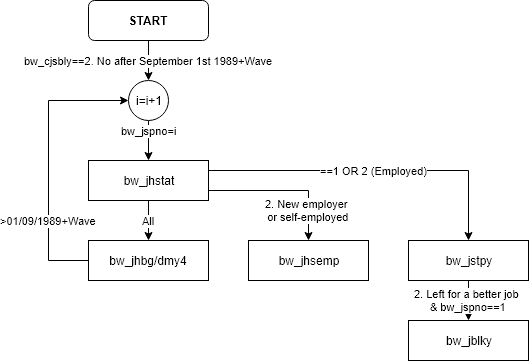

The diagram above was exported from draw.io. Its source (the exported page's mxGraphModel, read from the mxfile embedded in the PNG):
<mxGraphModel dx="498" dy="595" grid="1" gridSize="10" guides="1" tooltips="1" connect="1" arrows="1" fold="1" page="1" pageScale="1" pageWidth="827" pageHeight="1169" math="0" shadow="0">
  <root>
    <mxCell id="0" />
    <mxCell id="1" parent="0" />
    <mxCell id="mA-OzbGywQs89lo47lqQ-50" value="&lt;span&gt;2. Left for a better job &lt;br&gt;&amp;amp; bw_jspno==1&lt;/span&gt;" style="edgeStyle=orthogonalEdgeStyle;rounded=0;orthogonalLoop=1;jettySize=auto;html=1;" parent="1" source="mA-OzbGywQs89lo47lqQ-29" target="mA-OzbGywQs89lo47lqQ-32" edge="1">
      <mxGeometry relative="1" as="geometry" />
    </mxCell>
    <mxCell id="mA-OzbGywQs89lo47lqQ-29" value="bw_jstpy" style="rounded=0;whiteSpace=wrap;html=1;" parent="1" vertex="1">
      <mxGeometry x="440" y="280" width="120" height="40" as="geometry" />
    </mxCell>
    <mxCell id="mA-OzbGywQs89lo47lqQ-32" value="bw_jblky" style="rounded=0;whiteSpace=wrap;html=1;" parent="1" vertex="1">
      <mxGeometry x="440" y="360" width="120" height="40" as="geometry" />
    </mxCell>
    <mxCell id="mA-OzbGywQs89lo47lqQ-44" value="bw_jhsemp" style="rounded=0;whiteSpace=wrap;html=1;" parent="1" vertex="1">
      <mxGeometry x="280" y="280" width="120" height="40" as="geometry" />
    </mxCell>
    <mxCell id="mA-OzbGywQs89lo47lqQ-45" value="2. New employer &lt;br&gt;or self-employed" style="edgeStyle=orthogonalEdgeStyle;rounded=0;orthogonalLoop=1;jettySize=auto;html=1;entryX=0.5;entryY=0;entryDx=0;entryDy=0;" parent="1" target="mA-OzbGywQs89lo47lqQ-44" edge="1">
      <mxGeometry x="0.3333" y="-20" relative="1" as="geometry">
        <mxPoint x="240" y="230" as="sourcePoint" />
        <mxPoint x="20" y="20" as="offset" />
      </mxGeometry>
    </mxCell>
    <mxCell id="mA-OzbGywQs89lo47lqQ-46" value="==1 OR 2 (Employed)" style="edgeStyle=orthogonalEdgeStyle;rounded=0;orthogonalLoop=1;jettySize=auto;html=1;exitX=1;exitY=0.25;exitDx=0;exitDy=0;" parent="1" source="mA-OzbGywQs89lo47lqQ-20" target="mA-OzbGywQs89lo47lqQ-29" edge="1">
      <mxGeometry relative="1" as="geometry" />
    </mxCell>
    <mxCell id="mA-OzbGywQs89lo47lqQ-20" value="bw_jhstat" style="rounded=0;whiteSpace=wrap;html=1;" parent="1" vertex="1">
      <mxGeometry x="120" y="200" width="120" height="40" as="geometry" />
    </mxCell>
    <mxCell id="mA-OzbGywQs89lo47lqQ-24" value="bw_jhbg/dmy4" style="rounded=0;whiteSpace=wrap;html=1;" parent="1" vertex="1">
      <mxGeometry x="120" y="280" width="120" height="40" as="geometry" />
    </mxCell>
    <mxCell id="mA-OzbGywQs89lo47lqQ-41" value="All" style="edgeStyle=orthogonalEdgeStyle;rounded=0;orthogonalLoop=1;jettySize=auto;html=1;" parent="1" source="mA-OzbGywQs89lo47lqQ-20" target="mA-OzbGywQs89lo47lqQ-24" edge="1">
      <mxGeometry relative="1" as="geometry" />
    </mxCell>
    <mxCell id="mA-OzbGywQs89lo47lqQ-35" value="bw_cjsbly==2. No after September 1st 1989+Wave" style="edgeStyle=orthogonalEdgeStyle;rounded=0;orthogonalLoop=1;jettySize=auto;html=1;exitX=0.5;exitY=1;exitDx=0;exitDy=0;entryX=0.5;entryY=0;entryDx=0;entryDy=0;" parent="1" source="mA-OzbGywQs89lo47lqQ-33" edge="1">
      <mxGeometry relative="1" as="geometry">
        <mxPoint x="180" y="120" as="targetPoint" />
      </mxGeometry>
    </mxCell>
    <mxCell id="mA-OzbGywQs89lo47lqQ-33" value="&lt;b&gt;START&lt;/b&gt;" style="rounded=1;whiteSpace=wrap;html=1;" parent="1" vertex="1">
      <mxGeometry x="120" y="40" width="120" height="40" as="geometry" />
    </mxCell>
    <mxCell id="mA-OzbGywQs89lo47lqQ-39" value="bw_jspno=i" style="edgeStyle=orthogonalEdgeStyle;rounded=0;orthogonalLoop=1;jettySize=auto;html=1;" parent="1" target="mA-OzbGywQs89lo47lqQ-20" edge="1">
      <mxGeometry x="-0.5" relative="1" as="geometry">
        <mxPoint x="180" y="160" as="sourcePoint" />
        <mxPoint as="offset" />
      </mxGeometry>
    </mxCell>
    <mxCell id="mA-OzbGywQs89lo47lqQ-40" value="i=i+1" style="ellipse;whiteSpace=wrap;html=1;aspect=fixed;" parent="1" vertex="1">
      <mxGeometry x="160" y="120" width="40" height="40" as="geometry" />
    </mxCell>
    <mxCell id="mA-OzbGywQs89lo47lqQ-42" value="&amp;gt;01/09/1989+Wave" style="edgeStyle=orthogonalEdgeStyle;rounded=0;orthogonalLoop=1;jettySize=auto;html=1;exitX=0;exitY=0.5;exitDx=0;exitDy=0;entryX=0;entryY=0.5;entryDx=0;entryDy=0;" parent="1" source="mA-OzbGywQs89lo47lqQ-24" target="mA-OzbGywQs89lo47lqQ-40" edge="1">
      <mxGeometry x="-0.4286" relative="1" as="geometry">
        <Array as="points">
          <mxPoint x="80" y="300" />
          <mxPoint x="80" y="140" />
        </Array>
        <mxPoint as="offset" />
      </mxGeometry>
    </mxCell>
  </root>
</mxGraphModel>